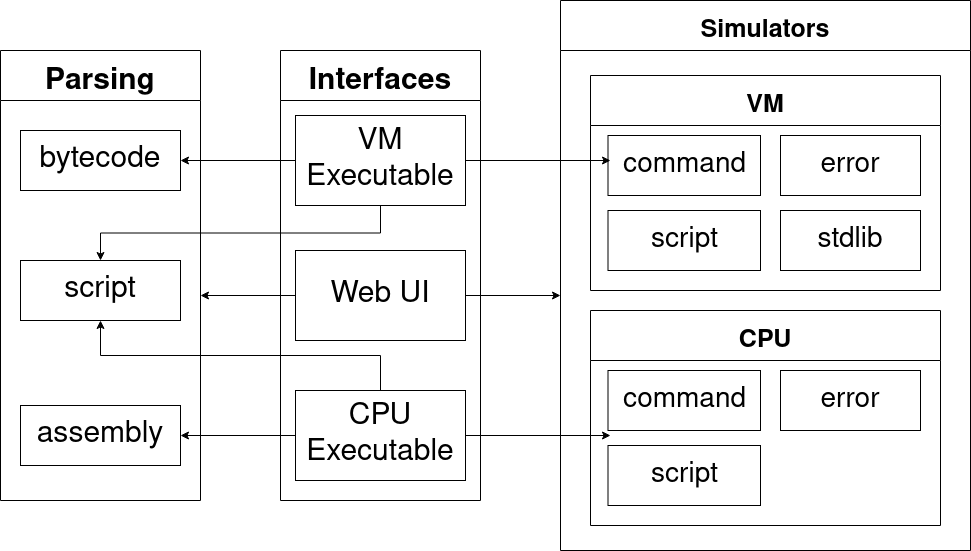

The diagram above was exported from draw.io. Its source (the exported page's mxGraphModel, read from the mxfile embedded in the PNG):
<mxGraphModel dx="1095" dy="1148" grid="1" gridSize="10" guides="1" tooltips="1" connect="1" arrows="1" fold="1" page="1" pageScale="1" pageWidth="1100" pageHeight="850" math="0" shadow="0">
  <root>
    <mxCell id="0" />
    <mxCell id="1" parent="0" />
    <mxCell id="0YxNzMFqJQWQgFj4uzKi-1" value="Simulators" style="swimlane;fontSize=25;startSize=50;" vertex="1" parent="1">
      <mxGeometry x="640" y="150" width="410" height="550" as="geometry" />
    </mxCell>
    <mxCell id="0YxNzMFqJQWQgFj4uzKi-2" value="VM" style="swimlane;fontSize=25;startSize=50;" vertex="1" parent="0YxNzMFqJQWQgFj4uzKi-1">
      <mxGeometry x="30" y="75" width="350" height="215" as="geometry" />
    </mxCell>
    <mxCell id="0YxNzMFqJQWQgFj4uzKi-6" value="command" style="rounded=0;whiteSpace=wrap;html=1;fontSize=28;" vertex="1" parent="0YxNzMFqJQWQgFj4uzKi-2">
      <mxGeometry x="17.5" y="60" width="152.5" height="60" as="geometry" />
    </mxCell>
    <mxCell id="0YxNzMFqJQWQgFj4uzKi-7" value="error" style="rounded=0;whiteSpace=wrap;html=1;fontSize=28;" vertex="1" parent="0YxNzMFqJQWQgFj4uzKi-2">
      <mxGeometry x="190" y="60" width="140" height="60" as="geometry" />
    </mxCell>
    <mxCell id="0YxNzMFqJQWQgFj4uzKi-8" value="script" style="rounded=0;whiteSpace=wrap;html=1;fontSize=28;" vertex="1" parent="0YxNzMFqJQWQgFj4uzKi-2">
      <mxGeometry x="17.5" y="135" width="152.5" height="60" as="geometry" />
    </mxCell>
    <mxCell id="0YxNzMFqJQWQgFj4uzKi-9" value="stdlib" style="rounded=0;whiteSpace=wrap;html=1;fontSize=28;" vertex="1" parent="0YxNzMFqJQWQgFj4uzKi-2">
      <mxGeometry x="190" y="135" width="140" height="60" as="geometry" />
    </mxCell>
    <mxCell id="0YxNzMFqJQWQgFj4uzKi-21" value="CPU" style="swimlane;fontSize=25;startSize=50;" vertex="1" parent="0YxNzMFqJQWQgFj4uzKi-1">
      <mxGeometry x="30" y="310" width="350" height="215" as="geometry" />
    </mxCell>
    <mxCell id="0YxNzMFqJQWQgFj4uzKi-22" value="command" style="rounded=0;whiteSpace=wrap;html=1;fontSize=28;" vertex="1" parent="0YxNzMFqJQWQgFj4uzKi-21">
      <mxGeometry x="17.5" y="60" width="152.5" height="60" as="geometry" />
    </mxCell>
    <mxCell id="0YxNzMFqJQWQgFj4uzKi-23" value="error" style="rounded=0;whiteSpace=wrap;html=1;fontSize=28;" vertex="1" parent="0YxNzMFqJQWQgFj4uzKi-21">
      <mxGeometry x="190" y="60" width="140" height="60" as="geometry" />
    </mxCell>
    <mxCell id="0YxNzMFqJQWQgFj4uzKi-24" value="script" style="rounded=0;whiteSpace=wrap;html=1;fontSize=28;" vertex="1" parent="0YxNzMFqJQWQgFj4uzKi-21">
      <mxGeometry x="17.5" y="135" width="152.5" height="60" as="geometry" />
    </mxCell>
    <mxCell id="0YxNzMFqJQWQgFj4uzKi-16" value="Interfaces" style="swimlane;fontSize=30;startSize=50;" vertex="1" parent="1">
      <mxGeometry x="360" y="200" width="200" height="450" as="geometry" />
    </mxCell>
    <mxCell id="0YxNzMFqJQWQgFj4uzKi-17" value="VM Executable" style="rounded=0;whiteSpace=wrap;html=1;fontSize=30;" vertex="1" parent="0YxNzMFqJQWQgFj4uzKi-16">
      <mxGeometry x="15" y="65" width="170" height="90" as="geometry" />
    </mxCell>
    <mxCell id="0YxNzMFqJQWQgFj4uzKi-18" value="Web UI" style="rounded=0;whiteSpace=wrap;html=1;fontSize=30;" vertex="1" parent="0YxNzMFqJQWQgFj4uzKi-16">
      <mxGeometry x="15" y="200" width="170" height="90" as="geometry" />
    </mxCell>
    <mxCell id="0YxNzMFqJQWQgFj4uzKi-19" value="CPU Executable" style="rounded=0;whiteSpace=wrap;html=1;fontSize=30;" vertex="1" parent="0YxNzMFqJQWQgFj4uzKi-16">
      <mxGeometry x="15" y="340" width="170" height="90" as="geometry" />
    </mxCell>
    <mxCell id="0YxNzMFqJQWQgFj4uzKi-20" value="Parsing" style="swimlane;fontSize=30;startSize=50;" vertex="1" parent="1">
      <mxGeometry x="80" y="200" width="200" height="450" as="geometry" />
    </mxCell>
    <mxCell id="0YxNzMFqJQWQgFj4uzKi-27" value="bytecode" style="rounded=0;whiteSpace=wrap;html=1;fontSize=30;" vertex="1" parent="0YxNzMFqJQWQgFj4uzKi-20">
      <mxGeometry x="20" y="80" width="160" height="60" as="geometry" />
    </mxCell>
    <mxCell id="0YxNzMFqJQWQgFj4uzKi-28" value="script" style="rounded=0;whiteSpace=wrap;html=1;fontSize=30;" vertex="1" parent="0YxNzMFqJQWQgFj4uzKi-20">
      <mxGeometry x="20" y="210" width="160" height="60" as="geometry" />
    </mxCell>
    <mxCell id="0YxNzMFqJQWQgFj4uzKi-29" value="assembly" style="rounded=0;whiteSpace=wrap;html=1;fontSize=30;" vertex="1" parent="0YxNzMFqJQWQgFj4uzKi-20">
      <mxGeometry x="20" y="355" width="160" height="60" as="geometry" />
    </mxCell>
    <mxCell id="0YxNzMFqJQWQgFj4uzKi-30" style="edgeStyle=orthogonalEdgeStyle;rounded=0;orthogonalLoop=1;jettySize=auto;html=1;exitX=0;exitY=0.5;exitDx=0;exitDy=0;entryX=1;entryY=0.5;entryDx=0;entryDy=0;fontSize=30;" edge="1" parent="1" source="0YxNzMFqJQWQgFj4uzKi-17" target="0YxNzMFqJQWQgFj4uzKi-27">
      <mxGeometry relative="1" as="geometry" />
    </mxCell>
    <mxCell id="0YxNzMFqJQWQgFj4uzKi-31" style="edgeStyle=orthogonalEdgeStyle;rounded=0;orthogonalLoop=1;jettySize=auto;html=1;exitX=1;exitY=0.5;exitDx=0;exitDy=0;fontSize=30;" edge="1" parent="1" source="0YxNzMFqJQWQgFj4uzKi-17">
      <mxGeometry relative="1" as="geometry">
        <mxPoint x="690" y="310" as="targetPoint" />
      </mxGeometry>
    </mxCell>
    <mxCell id="0YxNzMFqJQWQgFj4uzKi-32" style="edgeStyle=orthogonalEdgeStyle;rounded=0;orthogonalLoop=1;jettySize=auto;html=1;exitX=0.5;exitY=1;exitDx=0;exitDy=0;entryX=0.5;entryY=0;entryDx=0;entryDy=0;fontSize=30;" edge="1" parent="1" source="0YxNzMFqJQWQgFj4uzKi-17" target="0YxNzMFqJQWQgFj4uzKi-28">
      <mxGeometry relative="1" as="geometry" />
    </mxCell>
    <mxCell id="0YxNzMFqJQWQgFj4uzKi-33" style="edgeStyle=orthogonalEdgeStyle;rounded=0;orthogonalLoop=1;jettySize=auto;html=1;exitX=0.5;exitY=0;exitDx=0;exitDy=0;entryX=0.5;entryY=1;entryDx=0;entryDy=0;fontSize=30;" edge="1" parent="1" source="0YxNzMFqJQWQgFj4uzKi-19" target="0YxNzMFqJQWQgFj4uzKi-28">
      <mxGeometry relative="1" as="geometry" />
    </mxCell>
    <mxCell id="0YxNzMFqJQWQgFj4uzKi-34" style="edgeStyle=orthogonalEdgeStyle;rounded=0;orthogonalLoop=1;jettySize=auto;html=1;exitX=0;exitY=0.5;exitDx=0;exitDy=0;entryX=1;entryY=0.5;entryDx=0;entryDy=0;fontSize=30;" edge="1" parent="1" source="0YxNzMFqJQWQgFj4uzKi-19" target="0YxNzMFqJQWQgFj4uzKi-29">
      <mxGeometry relative="1" as="geometry" />
    </mxCell>
    <mxCell id="0YxNzMFqJQWQgFj4uzKi-35" style="edgeStyle=orthogonalEdgeStyle;rounded=0;orthogonalLoop=1;jettySize=auto;html=1;exitX=0;exitY=0.5;exitDx=0;exitDy=0;fontSize=30;" edge="1" parent="1" source="0YxNzMFqJQWQgFj4uzKi-18">
      <mxGeometry relative="1" as="geometry">
        <mxPoint x="280" y="445" as="targetPoint" />
      </mxGeometry>
    </mxCell>
    <mxCell id="0YxNzMFqJQWQgFj4uzKi-36" style="edgeStyle=orthogonalEdgeStyle;rounded=0;orthogonalLoop=1;jettySize=auto;html=1;exitX=1;exitY=0.5;exitDx=0;exitDy=0;fontSize=30;" edge="1" parent="1" source="0YxNzMFqJQWQgFj4uzKi-18">
      <mxGeometry relative="1" as="geometry">
        <mxPoint x="640" y="445" as="targetPoint" />
      </mxGeometry>
    </mxCell>
    <mxCell id="0YxNzMFqJQWQgFj4uzKi-37" style="edgeStyle=orthogonalEdgeStyle;rounded=0;orthogonalLoop=1;jettySize=auto;html=1;exitX=1;exitY=0.5;exitDx=0;exitDy=0;fontSize=30;" edge="1" parent="1" source="0YxNzMFqJQWQgFj4uzKi-19">
      <mxGeometry relative="1" as="geometry">
        <mxPoint x="690" y="585" as="targetPoint" />
      </mxGeometry>
    </mxCell>
  </root>
</mxGraphModel>